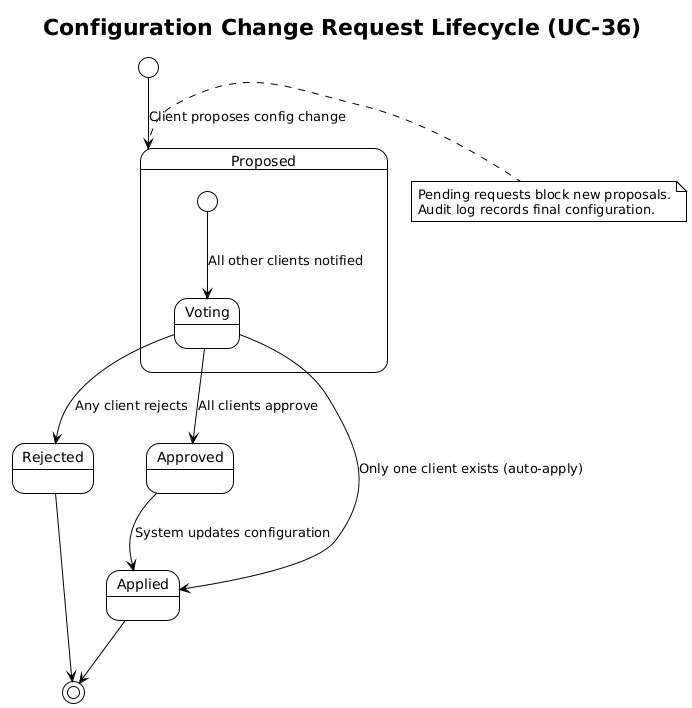

The diagram above was rendered by PlantUML. Its source (embedded in the PNG):
@startuml
!theme plain
title Configuration Change Request Lifecycle (UC-36)

[*] --> Proposed : Client proposes config change

state Proposed {
    [*] --> Voting : All other clients notified
}

Voting --> Rejected : Any client rejects
Voting --> Approved : All clients approve
Voting --> Applied : Only one client exists (auto-apply)

Approved --> Applied : System updates configuration
Applied --> [*]
Rejected --> [*]

note right of Proposed
  Pending requests block new proposals.
  Audit log records final configuration.
end note
@enduml